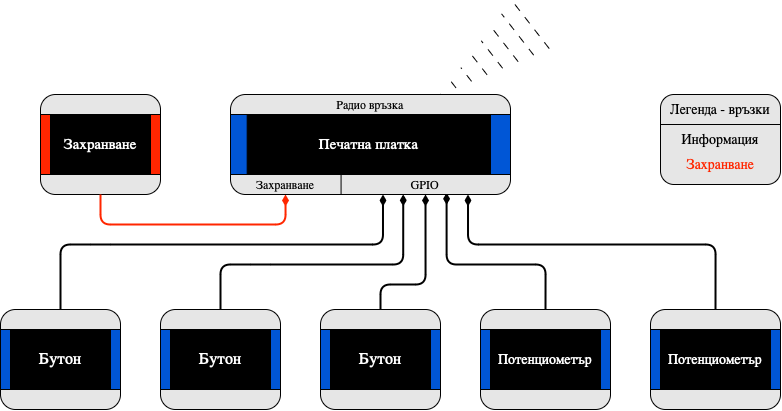

The diagram above was exported from draw.io. Its source (the exported page's mxGraphModel, read from the mxfile embedded in the PNG):
<mxGraphModel dx="1158" dy="694" grid="1" gridSize="10" guides="1" tooltips="1" connect="1" arrows="1" fold="1" page="1" pageScale="1" pageWidth="827" pageHeight="1169" math="0" shadow="0">
  <root>
    <mxCell id="0" />
    <mxCell id="1" parent="0" />
    <mxCell id="LNrcU4oBDVA2RcqUL0UW-7" value="" style="group;fillColor=none;fillStyle=solid;" parent="1" vertex="1" connectable="0">
      <mxGeometry x="70" y="270" width="120" height="100" as="geometry" />
    </mxCell>
    <mxCell id="LNrcU4oBDVA2RcqUL0UW-2" value="" style="rounded=1;whiteSpace=wrap;html=1;fillStyle=solid;fillColor=#E6E6E6;" parent="LNrcU4oBDVA2RcqUL0UW-7" vertex="1">
      <mxGeometry width="120" height="100" as="geometry" />
    </mxCell>
    <mxCell id="LNrcU4oBDVA2RcqUL0UW-5" value="" style="rounded=0;whiteSpace=wrap;html=1;strokeColor=#000000;fillColor=#ff2600;fillStyle=solid;" parent="LNrcU4oBDVA2RcqUL0UW-7" vertex="1">
      <mxGeometry y="20" width="120" height="60" as="geometry" />
    </mxCell>
    <mxCell id="LNrcU4oBDVA2RcqUL0UW-6" value="&lt;font style=&quot;font-size: 15px;&quot; face=&quot;Lucida Console&quot;&gt;Захранване&lt;/font&gt;" style="rounded=0;whiteSpace=wrap;html=1;fillStyle=solid;fillColor=#000000;fontColor=#FFFFFF;" parent="LNrcU4oBDVA2RcqUL0UW-7" vertex="1">
      <mxGeometry x="10" y="20" width="100" height="60" as="geometry" />
    </mxCell>
    <mxCell id="LNrcU4oBDVA2RcqUL0UW-119" value="" style="group;fillColor=none;fillStyle=solid;" parent="1" vertex="1" connectable="0">
      <mxGeometry x="350" y="485" width="120" height="100" as="geometry" />
    </mxCell>
    <mxCell id="LNrcU4oBDVA2RcqUL0UW-120" value="" style="rounded=1;whiteSpace=wrap;html=1;fillStyle=solid;fillColor=#E6E6E6;" parent="LNrcU4oBDVA2RcqUL0UW-119" vertex="1">
      <mxGeometry width="120" height="100" as="geometry" />
    </mxCell>
    <mxCell id="LNrcU4oBDVA2RcqUL0UW-121" value="" style="rounded=0;whiteSpace=wrap;html=1;strokeColor=#000000;fillColor=#0056d6;fillStyle=solid;" parent="LNrcU4oBDVA2RcqUL0UW-119" vertex="1">
      <mxGeometry y="20" width="120" height="60" as="geometry" />
    </mxCell>
    <mxCell id="LNrcU4oBDVA2RcqUL0UW-122" value="&lt;font style=&quot;font-size: 16px;&quot; face=&quot;Lucida Console&quot;&gt;Бутон&lt;/font&gt;" style="rounded=0;whiteSpace=wrap;html=1;fillStyle=solid;fillColor=#000000;fontColor=#FFFFFF;" parent="LNrcU4oBDVA2RcqUL0UW-119" vertex="1">
      <mxGeometry x="10" y="20" width="100" height="60" as="geometry" />
    </mxCell>
    <mxCell id="LNrcU4oBDVA2RcqUL0UW-124" value="" style="group;fillColor=none;fillStyle=solid;" parent="1" vertex="1" connectable="0">
      <mxGeometry x="510" y="485" width="130" height="100" as="geometry" />
    </mxCell>
    <mxCell id="LNrcU4oBDVA2RcqUL0UW-125" value="" style="rounded=1;whiteSpace=wrap;html=1;fillStyle=solid;fillColor=#E6E6E6;" parent="LNrcU4oBDVA2RcqUL0UW-124" vertex="1">
      <mxGeometry width="130" height="100" as="geometry" />
    </mxCell>
    <mxCell id="LNrcU4oBDVA2RcqUL0UW-126" value="" style="rounded=0;whiteSpace=wrap;html=1;strokeColor=#000000;fillColor=#0056d6;fillStyle=solid;" parent="LNrcU4oBDVA2RcqUL0UW-124" vertex="1">
      <mxGeometry y="20" width="130" height="60" as="geometry" />
    </mxCell>
    <mxCell id="LNrcU4oBDVA2RcqUL0UW-127" value="&lt;font style=&quot;font-size: 14px;&quot; face=&quot;Lucida Console&quot;&gt;Потенциометър&lt;/font&gt;" style="rounded=0;whiteSpace=wrap;html=1;fillStyle=solid;fillColor=#000000;fontColor=#FFFFFF;" parent="LNrcU4oBDVA2RcqUL0UW-124" vertex="1">
      <mxGeometry x="10" y="20" width="110" height="60" as="geometry" />
    </mxCell>
    <mxCell id="LNrcU4oBDVA2RcqUL0UW-133" value="" style="group;fillColor=none;fillStyle=solid;" parent="1" vertex="1" connectable="0">
      <mxGeometry x="190" y="485" width="120" height="100" as="geometry" />
    </mxCell>
    <mxCell id="LNrcU4oBDVA2RcqUL0UW-134" value="" style="rounded=1;whiteSpace=wrap;html=1;fillStyle=solid;fillColor=#E6E6E6;" parent="LNrcU4oBDVA2RcqUL0UW-133" vertex="1">
      <mxGeometry width="120" height="100" as="geometry" />
    </mxCell>
    <mxCell id="LNrcU4oBDVA2RcqUL0UW-135" value="" style="rounded=0;whiteSpace=wrap;html=1;strokeColor=#000000;fillColor=#0056d6;fillStyle=solid;" parent="LNrcU4oBDVA2RcqUL0UW-133" vertex="1">
      <mxGeometry y="20" width="120" height="60" as="geometry" />
    </mxCell>
    <mxCell id="LNrcU4oBDVA2RcqUL0UW-136" value="&lt;font style=&quot;font-size: 16px;&quot; face=&quot;Lucida Console&quot;&gt;Бутон&lt;/font&gt;" style="rounded=0;whiteSpace=wrap;html=1;fillStyle=solid;fillColor=#000000;fontColor=#FFFFFF;" parent="LNrcU4oBDVA2RcqUL0UW-133" vertex="1">
      <mxGeometry x="10" y="20" width="100" height="60" as="geometry" />
    </mxCell>
    <mxCell id="LNrcU4oBDVA2RcqUL0UW-137" value="" style="group;fillColor=none;fillStyle=solid;" parent="1" vertex="1" connectable="0">
      <mxGeometry x="30" y="485" width="120" height="100" as="geometry" />
    </mxCell>
    <mxCell id="LNrcU4oBDVA2RcqUL0UW-138" value="" style="rounded=1;whiteSpace=wrap;html=1;fillStyle=solid;fillColor=#E6E6E6;" parent="LNrcU4oBDVA2RcqUL0UW-137" vertex="1">
      <mxGeometry width="120" height="100" as="geometry" />
    </mxCell>
    <mxCell id="LNrcU4oBDVA2RcqUL0UW-139" value="" style="rounded=0;whiteSpace=wrap;html=1;strokeColor=#000000;fillColor=#0056d6;fillStyle=solid;" parent="LNrcU4oBDVA2RcqUL0UW-137" vertex="1">
      <mxGeometry y="20" width="120" height="60" as="geometry" />
    </mxCell>
    <mxCell id="LNrcU4oBDVA2RcqUL0UW-140" value="&lt;font style=&quot;font-size: 16px;&quot; face=&quot;Lucida Console&quot;&gt;Бутон&lt;/font&gt;" style="rounded=0;whiteSpace=wrap;html=1;fillStyle=solid;fillColor=#000000;fontColor=#FFFFFF;" parent="LNrcU4oBDVA2RcqUL0UW-137" vertex="1">
      <mxGeometry x="10" y="20" width="100" height="60" as="geometry" />
    </mxCell>
    <mxCell id="LNrcU4oBDVA2RcqUL0UW-141" value="" style="group;fillColor=none;fillStyle=solid;" parent="1" vertex="1" connectable="0">
      <mxGeometry x="680" y="485" width="130" height="100" as="geometry" />
    </mxCell>
    <mxCell id="LNrcU4oBDVA2RcqUL0UW-142" value="" style="rounded=1;whiteSpace=wrap;html=1;fillStyle=solid;fillColor=#E6E6E6;" parent="LNrcU4oBDVA2RcqUL0UW-141" vertex="1">
      <mxGeometry width="130" height="100" as="geometry" />
    </mxCell>
    <mxCell id="LNrcU4oBDVA2RcqUL0UW-143" value="" style="rounded=0;whiteSpace=wrap;html=1;strokeColor=#000000;fillColor=#0056d6;fillStyle=solid;" parent="LNrcU4oBDVA2RcqUL0UW-141" vertex="1">
      <mxGeometry y="20" width="130" height="60" as="geometry" />
    </mxCell>
    <mxCell id="LNrcU4oBDVA2RcqUL0UW-144" value="&lt;font face=&quot;Lucida Console&quot;&gt;&lt;font style=&quot;font-size: 14px;&quot;&gt;Потенциометър&lt;/font&gt;&lt;br&gt;&lt;/font&gt;" style="rounded=0;whiteSpace=wrap;html=1;fillStyle=solid;fillColor=#000000;fontColor=#FFFFFF;" parent="LNrcU4oBDVA2RcqUL0UW-141" vertex="1">
      <mxGeometry x="10" y="20" width="110" height="60" as="geometry" />
    </mxCell>
    <mxCell id="LNrcU4oBDVA2RcqUL0UW-145" style="edgeStyle=orthogonalEdgeStyle;rounded=1;orthogonalLoop=1;jettySize=auto;html=1;exitX=0.5;exitY=0;exitDx=0;exitDy=0;entryX=0.25;entryY=1;entryDx=0;entryDy=0;strokeWidth=2;endArrow=diamondThin;endFill=1;strokeColor=#000000;curved=0;" parent="1" source="LNrcU4oBDVA2RcqUL0UW-138" target="LNrcU4oBDVA2RcqUL0UW-53" edge="1">
      <mxGeometry relative="1" as="geometry">
        <mxPoint x="741" y="270" as="targetPoint" />
        <Array as="points">
          <mxPoint x="130" y="420" />
          <mxPoint x="413" y="420" />
          <mxPoint x="413" y="370" />
        </Array>
      </mxGeometry>
    </mxCell>
    <mxCell id="LNrcU4oBDVA2RcqUL0UW-147" style="edgeStyle=orthogonalEdgeStyle;rounded=1;orthogonalLoop=1;jettySize=auto;html=1;exitX=0.5;exitY=0;exitDx=0;exitDy=0;entryX=0.369;entryY=0.993;entryDx=0;entryDy=0;strokeWidth=2;endArrow=diamondThin;endFill=1;strokeColor=#000000;curved=0;entryPerimeter=0;" parent="1" source="LNrcU4oBDVA2RcqUL0UW-134" target="LNrcU4oBDVA2RcqUL0UW-53" edge="1">
      <mxGeometry relative="1" as="geometry">
        <mxPoint x="761" y="270" as="targetPoint" />
        <Array as="points">
          <mxPoint x="290" y="440" />
          <mxPoint x="433" y="440" />
          <mxPoint x="433" y="370" />
        </Array>
      </mxGeometry>
    </mxCell>
    <mxCell id="LNrcU4oBDVA2RcqUL0UW-148" style="edgeStyle=orthogonalEdgeStyle;rounded=1;orthogonalLoop=1;jettySize=auto;html=1;entryX=0.5;entryY=1;entryDx=0;entryDy=0;strokeWidth=2;endArrow=diamondThin;endFill=1;strokeColor=#000000;curved=0;exitX=0.5;exitY=0;exitDx=0;exitDy=0;" parent="1" source="LNrcU4oBDVA2RcqUL0UW-120" target="LNrcU4oBDVA2RcqUL0UW-53" edge="1">
      <mxGeometry relative="1" as="geometry">
        <Array as="points">
          <mxPoint x="410" y="460" />
          <mxPoint x="455" y="460" />
        </Array>
      </mxGeometry>
    </mxCell>
    <mxCell id="LNrcU4oBDVA2RcqUL0UW-149" style="edgeStyle=orthogonalEdgeStyle;rounded=1;orthogonalLoop=1;jettySize=auto;html=1;strokeWidth=2;entryX=0.624;entryY=0.918;entryDx=0;entryDy=0;entryPerimeter=0;endArrow=diamondThin;endFill=1;strokeColor=#000000;curved=0;exitX=0.5;exitY=0;exitDx=0;exitDy=0;" parent="1" source="LNrcU4oBDVA2RcqUL0UW-125" target="LNrcU4oBDVA2RcqUL0UW-53" edge="1">
      <mxGeometry relative="1" as="geometry">
        <mxPoint x="850" y="160" as="sourcePoint" />
        <mxPoint x="791" y="270" as="targetPoint" />
        <Array as="points">
          <mxPoint x="575" y="440" />
          <mxPoint x="476" y="440" />
        </Array>
      </mxGeometry>
    </mxCell>
    <mxCell id="LNrcU4oBDVA2RcqUL0UW-150" style="edgeStyle=orthogonalEdgeStyle;rounded=1;orthogonalLoop=1;jettySize=auto;html=1;entryX=0.75;entryY=1;entryDx=0;entryDy=0;exitX=0.5;exitY=0;exitDx=0;exitDy=0;strokeWidth=2;endArrow=diamondThin;endFill=1;strokeColor=#000000;curved=0;" parent="1" source="LNrcU4oBDVA2RcqUL0UW-142" target="LNrcU4oBDVA2RcqUL0UW-53" edge="1">
      <mxGeometry relative="1" as="geometry">
        <Array as="points">
          <mxPoint x="745" y="420" />
          <mxPoint x="498" y="420" />
        </Array>
      </mxGeometry>
    </mxCell>
    <mxCell id="LNrcU4oBDVA2RcqUL0UW-158" style="edgeStyle=orthogonalEdgeStyle;rounded=1;orthogonalLoop=1;jettySize=auto;html=1;entryX=0.5;entryY=1;entryDx=0;entryDy=0;strokeWidth=2;strokeColor=#ff2600;endArrow=diamondThin;endFill=1;curved=0;exitX=0.5;exitY=1;exitDx=0;exitDy=0;" parent="1" source="LNrcU4oBDVA2RcqUL0UW-2" target="LNrcU4oBDVA2RcqUL0UW-55" edge="1">
      <mxGeometry relative="1" as="geometry">
        <Array as="points">
          <mxPoint x="130" y="400" />
          <mxPoint x="315" y="400" />
        </Array>
      </mxGeometry>
    </mxCell>
    <mxCell id="LNrcU4oBDVA2RcqUL0UW-174" value="" style="shape=mxgraph.arrows2.wedgeArrowDashed2;html=1;bendable=0;startWidth=30.588235294117645;stepSize=15;rounded=0;entryX=0.75;entryY=0;entryDx=0;entryDy=0;dashed=1;dashPattern=8 8;strokeColor=default;" parent="1" target="LNrcU4oBDVA2RcqUL0UW-116" edge="1">
      <mxGeometry width="100" height="100" relative="1" as="geometry">
        <mxPoint x="560" y="200" as="sourcePoint" />
        <mxPoint x="280" y="220" as="targetPoint" />
      </mxGeometry>
    </mxCell>
    <mxCell id="LNrcU4oBDVA2RcqUL0UW-183" value="" style="group" parent="1" vertex="1" connectable="0">
      <mxGeometry x="690" y="270" width="120" height="90" as="geometry" />
    </mxCell>
    <mxCell id="LNrcU4oBDVA2RcqUL0UW-177" value="" style="rounded=1;whiteSpace=wrap;html=1;fillColor=#E6E6E6;" parent="LNrcU4oBDVA2RcqUL0UW-183" vertex="1">
      <mxGeometry width="120" height="90" as="geometry" />
    </mxCell>
    <mxCell id="LNrcU4oBDVA2RcqUL0UW-178" value="Легенда - връзки" style="text;html=1;align=center;verticalAlign=middle;whiteSpace=wrap;rounded=0;fontFamily=Lucida Console;fontSize=14;" parent="LNrcU4oBDVA2RcqUL0UW-183" vertex="1">
      <mxGeometry width="120" height="30" as="geometry" />
    </mxCell>
    <mxCell id="LNrcU4oBDVA2RcqUL0UW-180" value="Информация" style="text;html=1;align=center;verticalAlign=middle;whiteSpace=wrap;rounded=0;fontFamily=Lucida Console;fontSize=14;" parent="LNrcU4oBDVA2RcqUL0UW-183" vertex="1">
      <mxGeometry y="30" width="120" height="30" as="geometry" />
    </mxCell>
    <mxCell id="LNrcU4oBDVA2RcqUL0UW-181" value="" style="endArrow=none;html=1;rounded=0;" parent="LNrcU4oBDVA2RcqUL0UW-183" edge="1">
      <mxGeometry width="50" height="50" relative="1" as="geometry">
        <mxPoint x="0.5" y="30" as="sourcePoint" />
        <mxPoint x="119.5" y="30" as="targetPoint" />
      </mxGeometry>
    </mxCell>
    <mxCell id="LNrcU4oBDVA2RcqUL0UW-179" value="Захранване" style="text;html=1;align=center;verticalAlign=middle;whiteSpace=wrap;rounded=0;fontFamily=Lucida Console;fontColor=#ff2600;fontSize=14;" parent="LNrcU4oBDVA2RcqUL0UW-183" vertex="1">
      <mxGeometry y="60" width="120" height="20" as="geometry" />
    </mxCell>
    <mxCell id="LNrcU4oBDVA2RcqUL0UW-50" value="" style="rounded=1;whiteSpace=wrap;html=1;fillStyle=solid;fillColor=#E6E6E6;" parent="1" vertex="1">
      <mxGeometry x="260" y="270" width="280" height="100" as="geometry" />
    </mxCell>
    <mxCell id="LNrcU4oBDVA2RcqUL0UW-51" value="" style="rounded=0;whiteSpace=wrap;html=1;strokeColor=#000000;fillColor=#0056d6;fillStyle=solid;" parent="1" vertex="1">
      <mxGeometry x="260" y="290" width="280" height="60" as="geometry" />
    </mxCell>
    <mxCell id="LNrcU4oBDVA2RcqUL0UW-52" value="&lt;font style=&quot;font-size: 15px;&quot; face=&quot;Lucida Console&quot;&gt;Печатна платка&lt;/font&gt;" style="rounded=0;whiteSpace=wrap;html=1;fillStyle=solid;fillColor=#000000;fontColor=#FFFFFF;" parent="1" vertex="1">
      <mxGeometry x="276.67" y="290" width="243.33" height="60" as="geometry" />
    </mxCell>
    <mxCell id="LNrcU4oBDVA2RcqUL0UW-53" value="GPIO" style="text;html=1;align=center;verticalAlign=middle;whiteSpace=wrap;rounded=0;fontFamily=Lucida Console;" parent="1" vertex="1">
      <mxGeometry x="370" y="350" width="170" height="20" as="geometry" />
    </mxCell>
    <mxCell id="LNrcU4oBDVA2RcqUL0UW-55" value="Захранване" style="text;html=1;align=center;verticalAlign=middle;whiteSpace=wrap;rounded=0;fontFamily=Lucida Console;" parent="1" vertex="1">
      <mxGeometry x="260" y="350" width="110" height="20" as="geometry" />
    </mxCell>
    <mxCell id="LNrcU4oBDVA2RcqUL0UW-113" value="" style="endArrow=none;html=1;rounded=0;" parent="1" edge="1">
      <mxGeometry width="50" height="50" relative="1" as="geometry">
        <mxPoint x="370.57000000000005" y="370" as="sourcePoint" />
        <mxPoint x="370.57000000000005" y="350" as="targetPoint" />
      </mxGeometry>
    </mxCell>
    <mxCell id="LNrcU4oBDVA2RcqUL0UW-116" value="Радио връзка" style="text;html=1;align=center;verticalAlign=middle;whiteSpace=wrap;rounded=0;fontFamily=Lucida Console;" parent="1" vertex="1">
      <mxGeometry x="260" y="270" width="280" height="20" as="geometry" />
    </mxCell>
  </root>
</mxGraphModel>